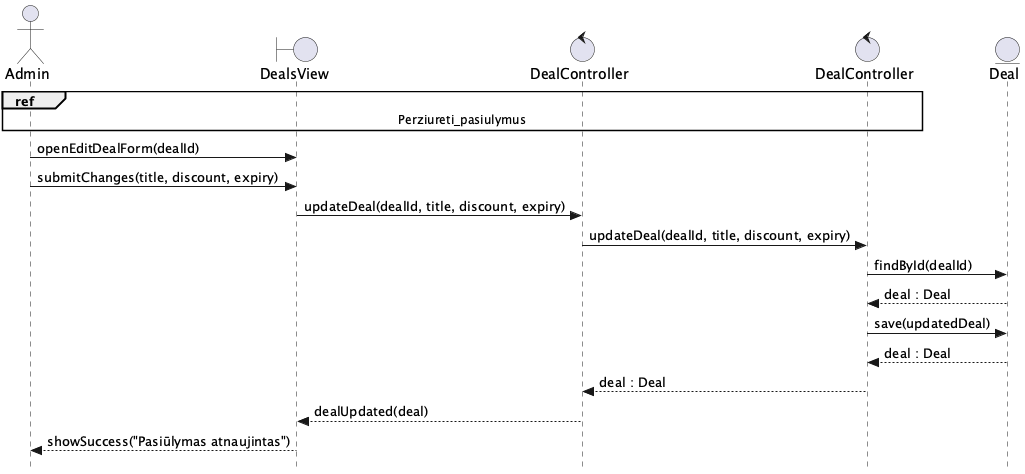

The diagram above was rendered by PlantUML. Its source (embedded in the PNG):
@startuml Redaguoti_pasiulyma
skinparam style strictuml

actor Admin as A
boundary DealsView as V
control DealController as FEC
control "DealController" as BEC
entity Deal as E

ref over A, V, FEC, BEC : Perziureti_pasiulymus

A -> V : openEditDealForm(dealId)
A -> V : submitChanges(title, discount, expiry)
V -> FEC : updateDeal(dealId, title, discount, expiry)
FEC -> BEC : updateDeal(dealId, title, discount, expiry)
BEC -> E : findById(dealId)
E --> BEC : deal : Deal
BEC -> E : save(updatedDeal)
E --> BEC : deal : Deal
BEC --> FEC : deal : Deal
FEC --> V : dealUpdated(deal)
V --> A : showSuccess("Pasiūlymas atnaujintas")
@enduml